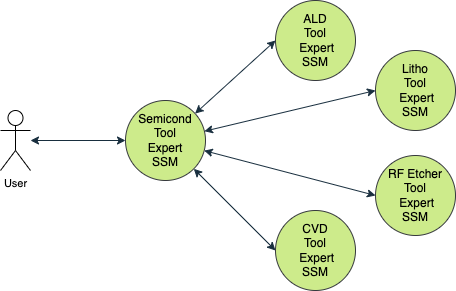

The diagram above was exported from draw.io. Its source (the exported page's mxGraphModel, read from the mxfile embedded in the PNG):
<mxGraphModel dx="1026" dy="743" grid="1" gridSize="10" guides="1" tooltips="1" connect="1" arrows="1" fold="1" page="1" pageScale="1" pageWidth="1100" pageHeight="850" math="0" shadow="0">
  <root>
    <mxCell id="0" />
    <mxCell id="1" parent="0" />
    <mxCell id="T56QmzQmo5wIUWg2_XxA-6" style="edgeStyle=none;shape=connector;rounded=1;orthogonalLoop=1;jettySize=auto;html=1;entryX=0;entryY=0.5;entryDx=0;entryDy=0;labelBackgroundColor=default;strokeColor=#182E3E;fontFamily=Helvetica;fontSize=11;fontColor=#1A1A1A;startArrow=classic;startFill=1;endArrow=classic;" edge="1" parent="1" source="T56QmzQmo5wIUWg2_XxA-1" target="T56QmzQmo5wIUWg2_XxA-2">
      <mxGeometry relative="1" as="geometry" />
    </mxCell>
    <mxCell id="T56QmzQmo5wIUWg2_XxA-7" style="edgeStyle=none;shape=connector;rounded=1;orthogonalLoop=1;jettySize=auto;html=1;entryX=0;entryY=0.5;entryDx=0;entryDy=0;labelBackgroundColor=default;strokeColor=#182E3E;fontFamily=Helvetica;fontSize=11;fontColor=#1A1A1A;startArrow=classic;startFill=1;endArrow=classic;" edge="1" parent="1" source="T56QmzQmo5wIUWg2_XxA-1" target="T56QmzQmo5wIUWg2_XxA-4">
      <mxGeometry relative="1" as="geometry" />
    </mxCell>
    <mxCell id="T56QmzQmo5wIUWg2_XxA-8" style="edgeStyle=none;shape=connector;rounded=1;orthogonalLoop=1;jettySize=auto;html=1;entryX=0;entryY=0.5;entryDx=0;entryDy=0;labelBackgroundColor=default;strokeColor=#182E3E;fontFamily=Helvetica;fontSize=11;fontColor=#1A1A1A;startArrow=classic;startFill=1;endArrow=classic;" edge="1" parent="1" source="T56QmzQmo5wIUWg2_XxA-1" target="T56QmzQmo5wIUWg2_XxA-5">
      <mxGeometry relative="1" as="geometry" />
    </mxCell>
    <mxCell id="T56QmzQmo5wIUWg2_XxA-9" style="edgeStyle=none;shape=connector;rounded=1;orthogonalLoop=1;jettySize=auto;html=1;entryX=0;entryY=0.5;entryDx=0;entryDy=0;labelBackgroundColor=default;strokeColor=#182E3E;fontFamily=Helvetica;fontSize=11;fontColor=#1A1A1A;startArrow=classic;startFill=1;endArrow=classic;" edge="1" parent="1" source="T56QmzQmo5wIUWg2_XxA-1" target="T56QmzQmo5wIUWg2_XxA-3">
      <mxGeometry relative="1" as="geometry" />
    </mxCell>
    <mxCell id="T56QmzQmo5wIUWg2_XxA-1" value="Semicond&lt;br&gt;Tool &lt;br&gt;Expert&lt;br&gt;SSM" style="ellipse;whiteSpace=wrap;html=1;aspect=fixed;strokeColor=#36393d;fillColor=#cdeb8b;" vertex="1" parent="1">
      <mxGeometry x="448" y="380" width="80" height="80" as="geometry" />
    </mxCell>
    <mxCell id="T56QmzQmo5wIUWg2_XxA-2" value="ALD&lt;br&gt;Tool&lt;br&gt;&amp;nbsp;Expert&lt;br&gt;SSM" style="ellipse;whiteSpace=wrap;html=1;aspect=fixed;strokeColor=#36393d;fillColor=#cdeb8b;" vertex="1" parent="1">
      <mxGeometry x="598" y="280" width="80" height="80" as="geometry" />
    </mxCell>
    <mxCell id="T56QmzQmo5wIUWg2_XxA-3" value="CVD&lt;br&gt;Tool&lt;br&gt;&amp;nbsp;Expert&lt;br&gt;SSM" style="ellipse;whiteSpace=wrap;html=1;aspect=fixed;strokeColor=#36393d;fillColor=#cdeb8b;" vertex="1" parent="1">
      <mxGeometry x="598" y="490" width="80" height="80" as="geometry" />
    </mxCell>
    <mxCell id="T56QmzQmo5wIUWg2_XxA-4" value="Litho&lt;br&gt;Tool&lt;br&gt;&amp;nbsp;Expert&lt;br&gt;SSM" style="ellipse;whiteSpace=wrap;html=1;aspect=fixed;strokeColor=#36393d;fillColor=#cdeb8b;" vertex="1" parent="1">
      <mxGeometry x="698" y="330" width="80" height="80" as="geometry" />
    </mxCell>
    <mxCell id="T56QmzQmo5wIUWg2_XxA-5" value="RF Etcher&lt;br&gt;Tool&lt;br&gt;&amp;nbsp;Expert&lt;br&gt;SSM" style="ellipse;whiteSpace=wrap;html=1;aspect=fixed;strokeColor=#36393d;fillColor=#cdeb8b;" vertex="1" parent="1">
      <mxGeometry x="698" y="435" width="80" height="80" as="geometry" />
    </mxCell>
    <mxCell id="_PcQEO8d60qnSiy46h4H-2" style="edgeStyle=none;shape=connector;rounded=1;orthogonalLoop=1;jettySize=auto;html=1;entryX=0;entryY=0.5;entryDx=0;entryDy=0;labelBackgroundColor=default;strokeColor=#182E3E;fontFamily=Helvetica;fontSize=11;fontColor=#1A1A1A;startArrow=classic;startFill=1;endArrow=classic;" edge="1" parent="1" source="_PcQEO8d60qnSiy46h4H-1" target="T56QmzQmo5wIUWg2_XxA-1">
      <mxGeometry relative="1" as="geometry" />
    </mxCell>
    <mxCell id="_PcQEO8d60qnSiy46h4H-1" value="User" style="shape=umlActor;verticalLabelPosition=bottom;verticalAlign=top;html=1;outlineConnect=0;fontFamily=Helvetica;fontSize=11;" vertex="1" parent="1">
      <mxGeometry x="323" y="390" width="30" height="60" as="geometry" />
    </mxCell>
  </root>
</mxGraphModel>